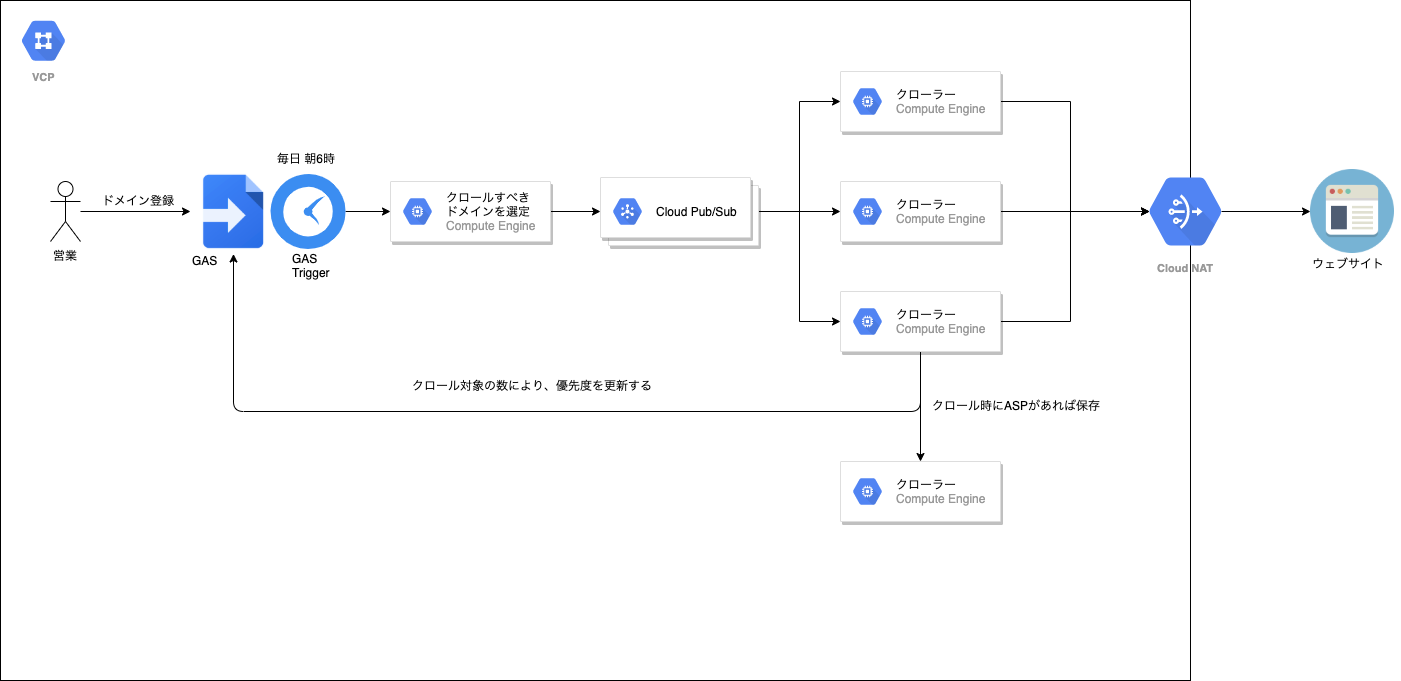

The diagram above was exported from draw.io. Its source (the exported page's mxGraphModel, read from the mxfile embedded in the PNG):
<mxGraphModel dx="1758" dy="2097" grid="1" gridSize="10" guides="1" tooltips="1" connect="1" arrows="1" fold="1" page="1" pageScale="1" pageWidth="827" pageHeight="1169" math="0" shadow="0">
  <root>
    <mxCell id="0" />
    <mxCell id="1" parent="0" />
    <mxCell id="GX6JNvNvB-EfQKt3TV8f-48" value="" style="rounded=0;whiteSpace=wrap;html=1;" parent="1" vertex="1">
      <mxGeometry x="-30" y="-161" width="1190" height="680" as="geometry" />
    </mxCell>
    <mxCell id="GX6JNvNvB-EfQKt3TV8f-4" style="edgeStyle=orthogonalEdgeStyle;rounded=0;orthogonalLoop=1;jettySize=auto;html=1;" parent="1" source="GX6JNvNvB-EfQKt3TV8f-1" target="GX6JNvNvB-EfQKt3TV8f-3" edge="1">
      <mxGeometry relative="1" as="geometry" />
    </mxCell>
    <mxCell id="GX6JNvNvB-EfQKt3TV8f-1" value="営業" style="shape=umlActor;verticalLabelPosition=bottom;labelBackgroundColor=#ffffff;verticalAlign=top;html=1;outlineConnect=0;" parent="1" vertex="1">
      <mxGeometry x="20" y="20" width="30" height="60" as="geometry" />
    </mxCell>
    <mxCell id="GX6JNvNvB-EfQKt3TV8f-3" value="" style="shape=image;verticalLabelPosition=bottom;labelBackgroundColor=#ffffff;verticalAlign=top;aspect=fixed;imageAspect=0;image=https://amitica.net/wp-content/uploads/2019/03/google-apps-script.png;" parent="1" vertex="1">
      <mxGeometry x="160" y="7.5" width="85" height="85" as="geometry" />
    </mxCell>
    <mxCell id="GX6JNvNvB-EfQKt3TV8f-5" value="ドメイン登録" style="text;html=1;resizable=0;points=[];autosize=1;align=left;verticalAlign=top;spacingTop=-4;" parent="1" vertex="1">
      <mxGeometry x="70" y="30" width="90" height="20" as="geometry" />
    </mxCell>
    <mxCell id="GX6JNvNvB-EfQKt3TV8f-6" value="GAS" style="text;html=1;resizable=0;points=[];autosize=1;align=left;verticalAlign=top;spacingTop=-4;" parent="1" vertex="1">
      <mxGeometry x="160" y="90" width="40" height="20" as="geometry" />
    </mxCell>
    <mxCell id="GX6JNvNvB-EfQKt3TV8f-23" value="" style="edgeStyle=orthogonalEdgeStyle;rounded=0;orthogonalLoop=1;jettySize=auto;html=1;" parent="1" source="GX6JNvNvB-EfQKt3TV8f-9" edge="1">
      <mxGeometry relative="1" as="geometry">
        <mxPoint x="360" y="50" as="targetPoint" />
      </mxGeometry>
    </mxCell>
    <mxCell id="GX6JNvNvB-EfQKt3TV8f-9" value="" style="html=1;aspect=fixed;strokeColor=none;shadow=0;align=center;verticalAlign=top;fillColor=#3B8DF1;shape=mxgraph.gcp2.clock" parent="1" vertex="1">
      <mxGeometry x="240" y="12.5" width="75" height="75" as="geometry" />
    </mxCell>
    <mxCell id="GX6JNvNvB-EfQKt3TV8f-10" value="GAS&lt;br&gt;Trigger" style="text;html=1;resizable=0;points=[];autosize=1;align=left;verticalAlign=top;spacingTop=-4;" parent="1" vertex="1">
      <mxGeometry x="260" y="87.5" width="50" height="30" as="geometry" />
    </mxCell>
    <mxCell id="GX6JNvNvB-EfQKt3TV8f-35" style="edgeStyle=orthogonalEdgeStyle;rounded=0;orthogonalLoop=1;jettySize=auto;html=1;entryX=0;entryY=0.5;entryDx=0;entryDy=0;" parent="1" source="GX6JNvNvB-EfQKt3TV8f-19" target="GX6JNvNvB-EfQKt3TV8f-29" edge="1">
      <mxGeometry relative="1" as="geometry" />
    </mxCell>
    <mxCell id="GX6JNvNvB-EfQKt3TV8f-36" style="edgeStyle=orthogonalEdgeStyle;rounded=0;orthogonalLoop=1;jettySize=auto;html=1;entryX=0;entryY=0.5;entryDx=0;entryDy=0;" parent="1" source="GX6JNvNvB-EfQKt3TV8f-19" target="GX6JNvNvB-EfQKt3TV8f-33" edge="1">
      <mxGeometry relative="1" as="geometry" />
    </mxCell>
    <mxCell id="GX6JNvNvB-EfQKt3TV8f-37" style="edgeStyle=orthogonalEdgeStyle;rounded=0;orthogonalLoop=1;jettySize=auto;html=1;entryX=0;entryY=0.5;entryDx=0;entryDy=0;" parent="1" source="GX6JNvNvB-EfQKt3TV8f-19" target="GX6JNvNvB-EfQKt3TV8f-31" edge="1">
      <mxGeometry relative="1" as="geometry" />
    </mxCell>
    <mxCell id="GX6JNvNvB-EfQKt3TV8f-19" value="" style="shape=mxgraph.gcp2.doubleRect;strokeColor=#dddddd;fillColor=#ffffff;shadow=1;strokeWidth=1;" parent="1" vertex="1">
      <mxGeometry x="570" y="16" width="158" height="68" as="geometry" />
    </mxCell>
    <mxCell id="GX6JNvNvB-EfQKt3TV8f-20" value="&lt;font color=&quot;#000000&quot;&gt;Cloud Pub/Sub&lt;/font&gt;" style="dashed=0;connectable=0;html=1;fillColor=#5184F3;strokeColor=none;shape=mxgraph.gcp2.hexIcon;prIcon=cloud_pubsub;part=1;labelPosition=right;verticalLabelPosition=middle;align=left;verticalAlign=middle;spacingLeft=5;fontColor=#999999;fontSize=12;" parent="GX6JNvNvB-EfQKt3TV8f-19" vertex="1">
      <mxGeometry y="0.5" width="44" height="39" relative="1" as="geometry">
        <mxPoint x="5" y="-19.5" as="offset" />
      </mxGeometry>
    </mxCell>
    <mxCell id="GX6JNvNvB-EfQKt3TV8f-24" value="" style="edgeStyle=orthogonalEdgeStyle;rounded=0;orthogonalLoop=1;jettySize=auto;html=1;" parent="1" target="GX6JNvNvB-EfQKt3TV8f-19" edge="1">
      <mxGeometry relative="1" as="geometry">
        <mxPoint x="520" y="50" as="sourcePoint" />
      </mxGeometry>
    </mxCell>
    <mxCell id="GX6JNvNvB-EfQKt3TV8f-27" value="" style="strokeColor=#dddddd;fillColor=#ffffff;shadow=1;strokeWidth=1;rounded=1;absoluteArcSize=1;arcSize=2;" parent="1" vertex="1">
      <mxGeometry x="360" y="20" width="160" height="60" as="geometry" />
    </mxCell>
    <mxCell id="GX6JNvNvB-EfQKt3TV8f-28" value="&lt;font color=&quot;#000000&quot;&gt;クロールすべき&lt;br&gt;ドメインを選定&lt;/font&gt;&lt;br&gt;Compute Engine" style="dashed=0;connectable=0;html=1;fillColor=#5184F3;strokeColor=none;shape=mxgraph.gcp2.hexIcon;prIcon=compute_engine;part=1;labelPosition=right;verticalLabelPosition=middle;align=left;verticalAlign=middle;spacingLeft=5;fontColor=#999999;fontSize=12;" parent="GX6JNvNvB-EfQKt3TV8f-27" vertex="1">
      <mxGeometry y="0.5" width="44" height="39" relative="1" as="geometry">
        <mxPoint x="5" y="-19.5" as="offset" />
      </mxGeometry>
    </mxCell>
    <mxCell id="GX6JNvNvB-EfQKt3TV8f-39" style="edgeStyle=orthogonalEdgeStyle;rounded=0;orthogonalLoop=1;jettySize=auto;html=1;entryX=0.175;entryY=0.5;entryDx=0;entryDy=0;entryPerimeter=0;" parent="1" source="GX6JNvNvB-EfQKt3TV8f-29" target="GX6JNvNvB-EfQKt3TV8f-38" edge="1">
      <mxGeometry relative="1" as="geometry">
        <Array as="points">
          <mxPoint x="1040" y="-60" />
          <mxPoint x="1040" y="50" />
        </Array>
      </mxGeometry>
    </mxCell>
    <mxCell id="GX6JNvNvB-EfQKt3TV8f-29" value="" style="strokeColor=#dddddd;fillColor=#ffffff;shadow=1;strokeWidth=1;rounded=1;absoluteArcSize=1;arcSize=2;" parent="1" vertex="1">
      <mxGeometry x="810" y="-90" width="160" height="60" as="geometry" />
    </mxCell>
    <mxCell id="GX6JNvNvB-EfQKt3TV8f-30" value="&lt;font color=&quot;#000000&quot;&gt;クローラー&lt;/font&gt;&lt;br&gt;Compute Engine" style="dashed=0;connectable=0;html=1;fillColor=#5184F3;strokeColor=none;shape=mxgraph.gcp2.hexIcon;prIcon=compute_engine;part=1;labelPosition=right;verticalLabelPosition=middle;align=left;verticalAlign=middle;spacingLeft=5;fontColor=#999999;fontSize=12;" parent="GX6JNvNvB-EfQKt3TV8f-29" vertex="1">
      <mxGeometry y="0.5" width="44" height="39" relative="1" as="geometry">
        <mxPoint x="5" y="-19.5" as="offset" />
      </mxGeometry>
    </mxCell>
    <mxCell id="GX6JNvNvB-EfQKt3TV8f-43" style="edgeStyle=orthogonalEdgeStyle;rounded=0;orthogonalLoop=1;jettySize=auto;html=1;entryX=0.175;entryY=0.5;entryDx=0;entryDy=0;entryPerimeter=0;" parent="1" source="GX6JNvNvB-EfQKt3TV8f-31" target="GX6JNvNvB-EfQKt3TV8f-38" edge="1">
      <mxGeometry relative="1" as="geometry" />
    </mxCell>
    <mxCell id="GX6JNvNvB-EfQKt3TV8f-31" value="" style="strokeColor=#dddddd;fillColor=#ffffff;shadow=1;strokeWidth=1;rounded=1;absoluteArcSize=1;arcSize=2;" parent="1" vertex="1">
      <mxGeometry x="810" y="20" width="160" height="60" as="geometry" />
    </mxCell>
    <mxCell id="GX6JNvNvB-EfQKt3TV8f-32" value="&lt;font color=&quot;#000000&quot;&gt;クローラー&lt;/font&gt;&lt;br&gt;Compute Engine" style="dashed=0;connectable=0;html=1;fillColor=#5184F3;strokeColor=none;shape=mxgraph.gcp2.hexIcon;prIcon=compute_engine;part=1;labelPosition=right;verticalLabelPosition=middle;align=left;verticalAlign=middle;spacingLeft=5;fontColor=#999999;fontSize=12;" parent="GX6JNvNvB-EfQKt3TV8f-31" vertex="1">
      <mxGeometry y="0.5" width="44" height="39" relative="1" as="geometry">
        <mxPoint x="5" y="-19.5" as="offset" />
      </mxGeometry>
    </mxCell>
    <mxCell id="GX6JNvNvB-EfQKt3TV8f-44" style="edgeStyle=orthogonalEdgeStyle;rounded=0;orthogonalLoop=1;jettySize=auto;html=1;entryX=0.175;entryY=0.5;entryDx=0;entryDy=0;entryPerimeter=0;" parent="1" source="GX6JNvNvB-EfQKt3TV8f-33" target="GX6JNvNvB-EfQKt3TV8f-38" edge="1">
      <mxGeometry relative="1" as="geometry">
        <Array as="points">
          <mxPoint x="1040" y="160" />
          <mxPoint x="1040" y="50" />
        </Array>
      </mxGeometry>
    </mxCell>
    <mxCell id="GX6JNvNvB-EfQKt3TV8f-56" value="" style="edgeStyle=orthogonalEdgeStyle;rounded=0;orthogonalLoop=1;jettySize=auto;html=1;" parent="1" source="GX6JNvNvB-EfQKt3TV8f-33" target="GX6JNvNvB-EfQKt3TV8f-54" edge="1">
      <mxGeometry relative="1" as="geometry" />
    </mxCell>
    <mxCell id="GX6JNvNvB-EfQKt3TV8f-58" style="edgeStyle=orthogonalEdgeStyle;orthogonalLoop=1;jettySize=auto;html=1;rounded=1;" parent="1" source="GX6JNvNvB-EfQKt3TV8f-33" target="GX6JNvNvB-EfQKt3TV8f-3" edge="1">
      <mxGeometry relative="1" as="geometry">
        <Array as="points">
          <mxPoint x="890" y="250" />
          <mxPoint x="203" y="250" />
        </Array>
      </mxGeometry>
    </mxCell>
    <mxCell id="GX6JNvNvB-EfQKt3TV8f-33" value="" style="strokeColor=#dddddd;fillColor=#ffffff;shadow=1;strokeWidth=1;rounded=1;absoluteArcSize=1;arcSize=2;" parent="1" vertex="1">
      <mxGeometry x="810" y="130" width="160" height="60" as="geometry" />
    </mxCell>
    <mxCell id="GX6JNvNvB-EfQKt3TV8f-34" value="&lt;font color=&quot;#000000&quot;&gt;クローラー&lt;/font&gt;&lt;br&gt;Compute Engine" style="dashed=0;connectable=0;html=1;fillColor=#5184F3;strokeColor=none;shape=mxgraph.gcp2.hexIcon;prIcon=compute_engine;part=1;labelPosition=right;verticalLabelPosition=middle;align=left;verticalAlign=middle;spacingLeft=5;fontColor=#999999;fontSize=12;" parent="GX6JNvNvB-EfQKt3TV8f-33" vertex="1">
      <mxGeometry y="0.5" width="44" height="39" relative="1" as="geometry">
        <mxPoint x="5" y="-19.5" as="offset" />
      </mxGeometry>
    </mxCell>
    <mxCell id="GX6JNvNvB-EfQKt3TV8f-54" value="" style="strokeColor=#dddddd;fillColor=#ffffff;shadow=1;strokeWidth=1;rounded=1;absoluteArcSize=1;arcSize=2;" parent="1" vertex="1">
      <mxGeometry x="810" y="300" width="160" height="60" as="geometry" />
    </mxCell>
    <mxCell id="GX6JNvNvB-EfQKt3TV8f-55" value="&lt;font color=&quot;#000000&quot;&gt;クローラー&lt;/font&gt;&lt;br&gt;Compute Engine" style="dashed=0;connectable=0;html=1;fillColor=#5184F3;strokeColor=none;shape=mxgraph.gcp2.hexIcon;prIcon=compute_engine;part=1;labelPosition=right;verticalLabelPosition=middle;align=left;verticalAlign=middle;spacingLeft=5;fontColor=#999999;fontSize=12;" parent="GX6JNvNvB-EfQKt3TV8f-54" vertex="1">
      <mxGeometry y="0.5" width="44" height="39" relative="1" as="geometry">
        <mxPoint x="5" y="-19.5" as="offset" />
      </mxGeometry>
    </mxCell>
    <mxCell id="GX6JNvNvB-EfQKt3TV8f-46" value="" style="edgeStyle=orthogonalEdgeStyle;rounded=0;orthogonalLoop=1;jettySize=auto;html=1;exitX=0.825;exitY=0.5;exitDx=0;exitDy=0;exitPerimeter=0;" parent="1" source="GX6JNvNvB-EfQKt3TV8f-38" target="GX6JNvNvB-EfQKt3TV8f-45" edge="1">
      <mxGeometry relative="1" as="geometry">
        <Array as="points" />
      </mxGeometry>
    </mxCell>
    <mxCell id="GX6JNvNvB-EfQKt3TV8f-38" value="Cloud NAT" style="html=1;fillColor=#5184F3;strokeColor=none;verticalAlign=top;labelPosition=center;verticalLabelPosition=bottom;align=center;spacingTop=-6;fontSize=11;fontStyle=1;fontColor=#999999;shape=mxgraph.gcp2.hexIcon;prIcon=cloud_nat" parent="1" vertex="1">
      <mxGeometry x="1100" width="110" height="100" as="geometry" />
    </mxCell>
    <mxCell id="GX6JNvNvB-EfQKt3TV8f-45" value="" style="shape=image;html=1;verticalAlign=top;verticalLabelPosition=bottom;labelBackgroundColor=#ffffff;imageAspect=0;aspect=fixed;image=https://cdn2.iconfinder.com/data/icons/circle-icons-1/64/browser-128.png" parent="1" vertex="1">
      <mxGeometry x="1280" y="8" width="84" height="84" as="geometry" />
    </mxCell>
    <mxCell id="GX6JNvNvB-EfQKt3TV8f-47" value="ウェブサイト" style="text;html=1;resizable=0;points=[];autosize=1;align=left;verticalAlign=top;spacingTop=-4;" parent="1" vertex="1">
      <mxGeometry x="1280" y="92.5" width="90" height="20" as="geometry" />
    </mxCell>
    <mxCell id="GX6JNvNvB-EfQKt3TV8f-49" value="VCP" style="html=1;fillColor=#5184F3;strokeColor=none;verticalAlign=top;labelPosition=center;verticalLabelPosition=bottom;align=center;spacingTop=-6;fontSize=11;fontStyle=1;fontColor=#999999;shape=mxgraph.gcp2.hexIcon;prIcon=virtual_private_cloud" parent="1" vertex="1">
      <mxGeometry x="-20" y="-150" width="66" height="58.5" as="geometry" />
    </mxCell>
    <mxCell id="GX6JNvNvB-EfQKt3TV8f-53" value="毎日 朝6時" style="text;html=1;resizable=0;points=[];autosize=1;align=left;verticalAlign=top;spacingTop=-4;" parent="1" vertex="1">
      <mxGeometry x="245" y="-12" width="70" height="20" as="geometry" />
    </mxCell>
    <mxCell id="GX6JNvNvB-EfQKt3TV8f-57" value="クロール時にASPがあれば保存" style="text;html=1;resizable=0;points=[];autosize=1;align=left;verticalAlign=top;spacingTop=-4;" parent="1" vertex="1">
      <mxGeometry x="900" y="235" width="180" height="20" as="geometry" />
    </mxCell>
    <mxCell id="GX6JNvNvB-EfQKt3TV8f-59" value="クロール対象の数により、優先度を更新する" style="text;html=1;resizable=0;points=[];autosize=1;align=left;verticalAlign=top;spacingTop=-4;" parent="1" vertex="1">
      <mxGeometry x="380" y="215" width="260" height="20" as="geometry" />
    </mxCell>
  </root>
</mxGraphModel>